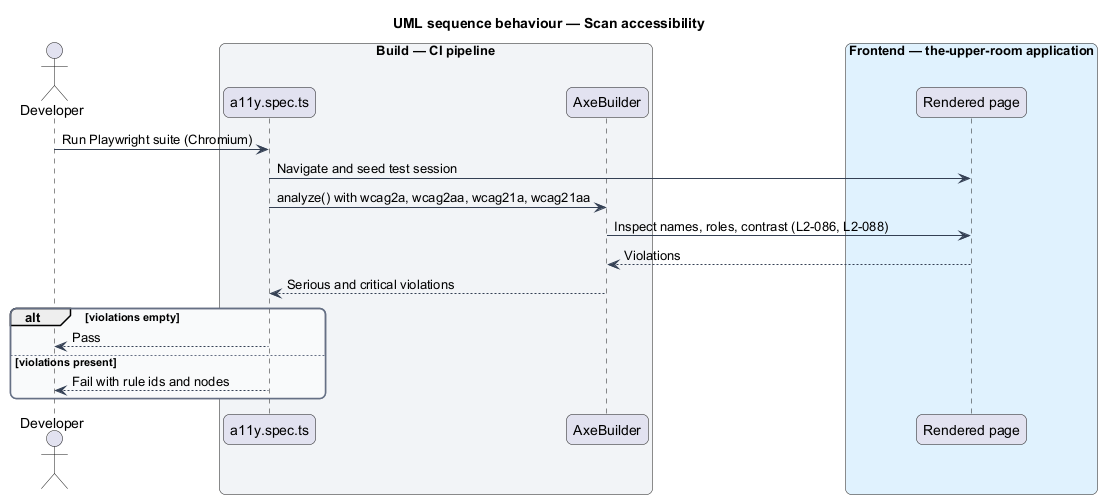

The diagram above was rendered by PlantUML. Its source (embedded in the PNG):
@startuml
title UML sequence behaviour — Scan accessibility
skinparam backgroundColor #FFFFFF
skinparam shadowing false
skinparam roundcorner 12
skinparam defaultFontName Arial
skinparam ArrowColor #344054
skinparam rectangle {
  BorderColor #344054
  FontColor #101828
}
skinparam package {
  BorderColor #667085
  FontColor #101828
  BackgroundColor #F9FAFB
}
actor "Developer" as actor
box "Build — CI pipeline" #F2F4F7
  participant "a11y.spec.ts" as spec
  participant "AxeBuilder" as axe
end box
box "Frontend — the-upper-room application" #E0F2FE
  participant "Rendered page" as page
end box
actor -> spec : Run Playwright suite (Chromium)
spec -> page : Navigate and seed test session
spec -> axe : analyze() with wcag2a, wcag2aa, wcag21a, wcag21aa
axe -> page : Inspect names, roles, contrast (L2-086, L2-088)
page --> axe : Violations
axe --> spec : Serious and critical violations
alt violations empty
  spec --> actor : Pass
else violations present
  spec --> actor : Fail with rule ids and nodes
end
@enduml